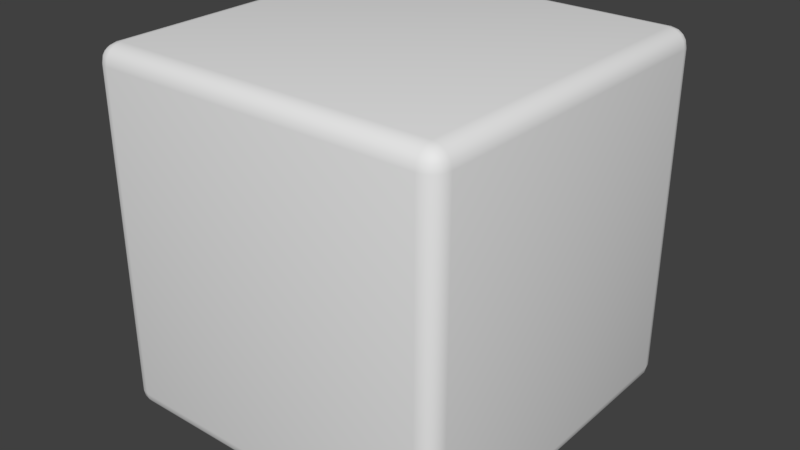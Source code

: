 # Source: prototypeD6.blend  (saved by Blender 2.79.0; exported with 4.5.12 LTS)
import bpy
from mathutils import Matrix  # noqa: F401  (used for matrix-valued properties, if any)

bpy.ops.wm.read_factory_settings(use_empty=True)
scene = bpy.context.scene
scene.name = 'Scene'

# ---- collections
col_collection_1 = bpy.data.collections.new('Collection 1'); scene.collection.children.link(col_collection_1)

# ---- materials (node trees are filled in below, after node groups)
mat_material = bpy.data.materials.new('Material')
mat_material.alpha_threshold = 0.0
mat_material.use_transparent_shadow = False
mat_material.roughness = 0.5
mat_material.line_color = (0.0, 0.0, 0.0, 1.0)

# ---- material node trees

# ---- world
world_world = bpy.data.worlds.new('World'); scene.world = world_world
world_world.color = (0.05088, 0.05088, 0.05088)
world_world.use_sun_shadow = False
world_world.sun_shadow_jitter_overblur = 0.0
world_world.cycles.sampling_method = 'MANUAL'

# ---- meshes
me_cube = bpy.data.meshes.new('Cube')
me_cube.from_pydata([(1.0, 0.9022, -0.9022), (0.9022, 0.9022, -1.0), (0.9022, 1.0, -0.9022), (0.9926, 0.9022, -0.9396), (0.9714, 0.9022, -0.9714), (0.9926, 0.9396, -0.9022), (0.9836, 0.9406, -0.9406), (0.9664, 0.9386, -0.9664), (0.9587, 0.9587, -0.9587), (0.9022, 0.9396, -0.9926), (0.9022, 0.9714, -0.9714), (0.9396, 0.9022, -0.9926), (0.9406, 0.9406, -0.9836), (0.9386, 0.9664, -0.9664), (0.9396, 0.9926, -0.9022), (0.9714, 0.9714, -0.9022), (0.9022, 0.9926, -0.9396), (0.9406, 0.9836, -0.9406), (0.9664, 0.9664, -0.9386), (1.0, -0.9022, -0.9022), (0.9022, -1.0, -0.9022), (0.9022, -0.9022, -1.0), (0.9926, -0.9396, -0.9022), (0.9714, -0.9714, -0.9022), (0.9926, -0.9022, -0.9396), (0.9836, -0.9406, -0.9406), (0.9664, -0.9664, -0.9386), (0.9587, -0.9587, -0.9587), (0.9022, -0.9926, -0.9396), (0.9022, -0.9714, -0.9714), (0.9396, -0.9926, -0.9022), (0.9406, -0.9836, -0.9406), (0.9386, -0.9664, -0.9664), (0.9396, -0.9022, -0.9926), (0.9714, -0.9022, -0.9714), (0.9022, -0.9396, -0.9926), (0.9406, -0.9406, -0.9836), (0.9664, -0.9386, -0.9664), (-0.9022, -1.0, -0.9022), (-1.0, -0.9022, -0.9022), (-0.9022, -0.9022, -1.0), (-0.9396, -0.9926, -0.9022), (-0.9714, -0.9714, -0.9022), (-0.9022, -0.9926, -0.9396), (-0.9406, -0.9836, -0.9406), (-0.9664, -0.9664, -0.9386), (-0.9587, -0.9587, -0.9587), (-0.9926, -0.9022, -0.9396), (-0.9714, -0.9022, -0.9714), (-0.9926, -0.9396, -0.9022), (-0.9836, -0.9406, -0.9406), (-0.9664, -0.9386, -0.9664), (-0.9022, -0.9396, -0.9926), (-0.9022, -0.9714, -0.9714), (-0.9396, -0.9022, -0.9926), (-0.9406, -0.9406, -0.9836), (-0.9386, -0.9664, -0.9664), (-0.9022, 1.0, -0.9022), (-0.9022, 0.9022, -1.0), (-1.0, 0.9022, -0.9022), (-0.9022, 0.9926, -0.9396), (-0.9022, 0.9714, -0.9714), (-0.9396, 0.9926, -0.9022), (-0.9406, 0.9836, -0.9406), (-0.9386, 0.9664, -0.9664), (-0.9587, 0.9587, -0.9587), (-0.9396, 0.9022, -0.9926), (-0.9714, 0.9022, -0.9714), (-0.9022, 0.9396, -0.9926), (-0.9406, 0.9406, -0.9836), (-0.9664, 0.9386, -0.9664), (-0.9926, 0.9396, -0.9022), (-0.9714, 0.9714, -0.9022), (-0.9926, 0.9022, -0.9396), (-0.9836, 0.9406, -0.9406), (-0.9664, 0.9664, -0.9386), (0.9022, 1.0, 0.9022), (0.9022, 0.9022, 1.0), (1.0, 0.9022, 0.9022), (0.9022, 0.9926, 0.9396), (0.9022, 0.9714, 0.9714), (0.9396, 0.9926, 0.9022), (0.9406, 0.9836, 0.9406), (0.9386, 0.9664, 0.9664), (0.9587, 0.9587, 0.9587), (0.9396, 0.9022, 0.9926), (0.9714, 0.9022, 0.9714), (0.9022, 0.9396, 0.9926), (0.9406, 0.9406, 0.9836), (0.9664, 0.9386, 0.9664), (0.9926, 0.9396, 0.9022), (0.9714, 0.9714, 0.9022), (0.9926, 0.9022, 0.9396), (0.9836, 0.9406, 0.9406), (0.9664, 0.9664, 0.9386), (0.9022, -1.0, 0.9022), (1.0, -0.9022, 0.9022), (0.9022, -0.9022, 1.0), (0.9396, -0.9926, 0.9022), (0.9714, -0.9714, 0.9022), (0.9022, -0.9926, 0.9396), (0.9406, -0.9836, 0.9406), (0.9664, -0.9664, 0.9386), (0.9587, -0.9587, 0.9587), (0.9926, -0.9022, 0.9396), (0.9714, -0.9022, 0.9714), (0.9926, -0.9396, 0.9022), (0.9836, -0.9406, 0.9406), (0.9664, -0.9386, 0.9664), (0.9022, -0.9396, 0.9926), (0.9022, -0.9714, 0.9714), (0.9396, -0.9022, 0.9926), (0.9406, -0.9406, 0.9836), (0.9386, -0.9664, 0.9664), (-1.0, -0.9022, 0.9022), (-0.9022, -1.0, 0.9022), (-0.9022, -0.9022, 1.0), (-0.9926, -0.9396, 0.9022), (-0.9714, -0.9714, 0.9022), (-0.9926, -0.9022, 0.9396), (-0.9836, -0.9406, 0.9406), (-0.9664, -0.9664, 0.9386), (-0.9587, -0.9587, 0.9587), (-0.9022, -0.9926, 0.9396), (-0.9022, -0.9714, 0.9714), (-0.9396, -0.9926, 0.9022), (-0.9406, -0.9836, 0.9406), (-0.9386, -0.9664, 0.9664), (-0.9396, -0.9022, 0.9926), (-0.9714, -0.9022, 0.9714), (-0.9022, -0.9396, 0.9926), (-0.9406, -0.9406, 0.9836), (-0.9664, -0.9386, 0.9664), (-1.0, 0.9022, 0.9022), (-0.9022, 0.9022, 1.0), (-0.9022, 1.0, 0.9022), (-0.9926, 0.9022, 0.9396), (-0.9714, 0.9022, 0.9714), (-0.9926, 0.9396, 0.9022), (-0.9836, 0.9406, 0.9406), (-0.9664, 0.9386, 0.9664), (-0.9587, 0.9587, 0.9587), (-0.9022, 0.9396, 0.9926), (-0.9022, 0.9714, 0.9714), (-0.9396, 0.9022, 0.9926), (-0.9406, 0.9406, 0.9836), (-0.9386, 0.9664, 0.9664), (-0.9396, 0.9926, 0.9022), (-0.9714, 0.9714, 0.9022), (-0.9022, 0.9926, 0.9396), (-0.9406, 0.9836, 0.9406), (-0.9664, 0.9664, 0.9386)], [], [(76, 2, 57, 135), (1, 21, 40, 58), (39, 114, 133, 59), (77, 134, 116, 97), (20, 95, 115, 38), (0, 3, 6, 5), (3, 4, 7, 6), (5, 6, 18, 15), (6, 7, 8, 18), (1, 9, 12, 11), (9, 10, 13, 12), (11, 12, 7, 4), (12, 13, 8, 7), (2, 14, 17, 16), (14, 15, 18, 17), (16, 17, 13, 10), (17, 18, 8, 13), (19, 22, 25, 24), (22, 23, 26, 25), (24, 25, 37, 34), (25, 26, 27, 37), (20, 28, 31, 30), (28, 29, 32, 31), (30, 31, 26, 23), (31, 32, 27, 26), (21, 33, 36, 35), (33, 34, 37, 36), (35, 36, 32, 29), (36, 37, 27, 32), (38, 41, 44, 43), (41, 42, 45, 44), (43, 44, 56, 53), (44, 45, 46, 56), (39, 47, 50, 49), (47, 48, 51, 50), (49, 50, 45, 42), (50, 51, 46, 45), (40, 52, 55, 54), (52, 53, 56, 55), (54, 55, 51, 48), (55, 56, 46, 51), (57, 60, 63, 62), (60, 61, 64, 63), (62, 63, 75, 72), (63, 64, 65, 75), (58, 66, 69, 68), (66, 67, 70, 69), (68, 69, 64, 61), (69, 70, 65, 64), (59, 71, 74, 73), (71, 72, 75, 74), (73, 74, 70, 67), (74, 75, 65, 70), (76, 79, 82, 81), (79, 80, 83, 82), (81, 82, 94, 91), (82, 83, 84, 94), (77, 85, 88, 87), (85, 86, 89, 88), (87, 88, 83, 80), (88, 89, 84, 83), (78, 90, 93, 92), (90, 91, 94, 93), (92, 93, 89, 86), (93, 94, 84, 89), (95, 98, 101, 100), (98, 99, 102, 101), (100, 101, 113, 110), (101, 102, 103, 113), (96, 104, 107, 106), (104, 105, 108, 107), (106, 107, 102, 99), (107, 108, 103, 102), (97, 109, 112, 111), (109, 110, 113, 112), (111, 112, 108, 105), (112, 113, 103, 108), (114, 117, 120, 119), (117, 118, 121, 120), (119, 120, 132, 129), (120, 121, 122, 132), (115, 123, 126, 125), (123, 124, 127, 126), (125, 126, 121, 118), (126, 127, 122, 121), (116, 128, 131, 130), (128, 129, 132, 131), (130, 131, 127, 124), (131, 132, 122, 127), (133, 136, 139, 138), (136, 137, 140, 139), (138, 139, 151, 148), (139, 140, 141, 151), (134, 142, 145, 144), (142, 143, 146, 145), (144, 145, 140, 137), (145, 146, 141, 140), (135, 147, 150, 149), (147, 148, 151, 150), (149, 150, 146, 143), (150, 151, 141, 146), (0, 19, 24, 3), (3, 24, 34, 4), (4, 34, 33, 11), (11, 33, 21, 1), (1, 58, 68, 9), (9, 68, 61, 10), (10, 61, 60, 16), (16, 60, 57, 2), (2, 76, 81, 14), (14, 81, 91, 15), (15, 91, 90, 5), (5, 90, 78, 0), (20, 38, 43, 28), (28, 43, 53, 29), (29, 53, 52, 35), (35, 52, 40, 21), (19, 96, 106, 22), (22, 106, 99, 23), (23, 99, 98, 30), (30, 98, 95, 20), (39, 59, 73, 47), (47, 73, 67, 48), (48, 67, 66, 54), (54, 66, 58, 40), (38, 115, 125, 41), (41, 125, 118, 42), (42, 118, 117, 49), (49, 117, 114, 39), (59, 133, 138, 71), (71, 138, 148, 72), (72, 148, 147, 62), (62, 147, 135, 57), (77, 97, 111, 85), (85, 111, 105, 86), (86, 105, 104, 92), (92, 104, 96, 78), (76, 135, 149, 79), (79, 149, 143, 80), (80, 143, 142, 87), (87, 142, 134, 77), (97, 116, 130, 109), (109, 130, 124, 110), (110, 124, 123, 100), (100, 123, 115, 95), (116, 134, 144, 128), (128, 144, 137, 129), (129, 137, 136, 119), (119, 136, 133, 114), (0, 78, 96, 19)])
me_cube.polygons.foreach_set('use_smooth', [True] * 150)
_uv = me_cube.uv_layers.new(name='UVMap')
_uv.uv.foreach_set('vector', [0.5621, 0.8789, 0.6412, 0.8789, 0.6412, 0.958, 0.5621, 0.958, 0.2195, 0.9512, 0.2195, 0.872, 0.2986, 0.872, 0.2986, 0.9512, 0.4137, 0.9531, 0.3346, 0.9531, 0.3346, 0.874, 0.4137, 0.874, 0.002002, 0.9553, 0.002002, 0.8762, 0.08113, 0.8762, 0.08113, 0.9553, 0.1106, 0.9561, 0.1106, 0.877, 0.1898, 0.877, 0.1898, 0.9561, 0.4617, 0.4742, 0.4607, 0.4743, 0.4604, 0.4731, 0.4615, 0.473, 0.4607, 0.4743, 0.4594, 0.4744, 0.4594, 0.4732, 0.4604, 0.4731, 0.4615, 0.473, 0.4604, 0.4731, 0.46, 0.4721, 0.4609, 0.4719, 0.4604, 0.4731, 0.4594, 0.4732, 0.4593, 0.4725, 0.46, 0.4721, 0.4567, 0.4743, 0.4569, 0.4731, 0.4582, 0.4731, 0.458, 0.4744, 0.4569, 0.4731, 0.4573, 0.4719, 0.4585, 0.4722, 0.4582, 0.4731, 0.458, 0.4744, 0.4582, 0.4731, 0.4594, 0.4732, 0.4594, 0.4744, 0.4582, 0.4731, 0.4585, 0.4722, 0.4593, 0.4725, 0.4594, 0.4732, 0.477, 0.4028, 0.4757, 0.4028, 0.4757, 0.4015, 0.4771, 0.4015, 0.4757, 0.4028, 0.4747, 0.4028, 0.4749, 0.4015, 0.4757, 0.4015, 0.4771, 0.4015, 0.4757, 0.4015, 0.4759, 0.4006, 0.4772, 0.4004, 0.4591, 0.4715, 0.46, 0.4721, 0.4593, 0.4725, 0.4585, 0.4722, 0.5391, 0.5305, 0.5392, 0.5317, 0.5383, 0.5318, 0.5381, 0.5305, 0.5392, 0.5317, 0.5397, 0.5328, 0.5387, 0.5326, 0.5383, 0.5318, 0.4607, 0.5339, 0.4604, 0.5352, 0.4594, 0.5351, 0.4594, 0.534, 0.4604, 0.5352, 0.46, 0.536, 0.4593, 0.5358, 0.4594, 0.5351, 0.4031, 0.4619, 0.4031, 0.4632, 0.4017, 0.4633, 0.4017, 0.462, 0.4031, 0.4632, 0.4031, 0.4644, 0.4018, 0.4642, 0.4017, 0.4633, 0.4017, 0.462, 0.4017, 0.4633, 0.4007, 0.4633, 0.4006, 0.4621, 0.4017, 0.4633, 0.4018, 0.4642, 0.401, 0.464, 0.4007, 0.4633, 0.4567, 0.5339, 0.458, 0.534, 0.4582, 0.5352, 0.4569, 0.5351, 0.458, 0.534, 0.4594, 0.534, 0.4594, 0.5351, 0.4582, 0.5352, 0.4569, 0.5351, 0.4582, 0.5352, 0.4585, 0.536, 0.4573, 0.5361, 0.4582, 0.5352, 0.4594, 0.5351, 0.4593, 0.5358, 0.4585, 0.536, 0.4699, 0.4619, 0.4713, 0.462, 0.4713, 0.4633, 0.4699, 0.4632, 0.4713, 0.462, 0.4725, 0.4621, 0.4723, 0.4633, 0.4713, 0.4633, 0.4699, 0.4632, 0.4713, 0.4633, 0.4713, 0.4642, 0.4699, 0.4644, 0.4713, 0.4633, 0.4723, 0.4633, 0.472, 0.464, 0.4713, 0.4642, 0.5944, 0.5972, 0.5957, 0.5972, 0.5959, 0.5985, 0.5946, 0.5985, 0.5957, 0.5972, 0.5971, 0.5972, 0.5971, 0.5985, 0.5959, 0.5985, 0.5946, 0.5985, 0.5959, 0.5985, 0.5962, 0.5994, 0.595, 0.5996, 0.5959, 0.5985, 0.5971, 0.5985, 0.597, 0.5991, 0.5962, 0.5994, 0.5994, 0.5972, 0.5992, 0.5985, 0.5981, 0.5985, 0.5984, 0.5972, 0.4699, 0.4652, 0.4699, 0.4644, 0.4713, 0.4642, 0.4713, 0.4649, 0.5984, 0.5972, 0.5981, 0.5985, 0.5971, 0.5985, 0.5971, 0.5972, 0.5981, 0.5985, 0.5977, 0.5994, 0.597, 0.5991, 0.5971, 0.5985, 0.543, 0.4028, 0.543, 0.4015, 0.5445, 0.4015, 0.5444, 0.4028, 0.543, 0.4015, 0.5431, 0.4004, 0.5445, 0.4006, 0.5445, 0.4015, 0.5444, 0.4028, 0.5445, 0.4015, 0.5455, 0.4015, 0.5457, 0.4028, 0.5445, 0.4015, 0.5445, 0.4006, 0.5453, 0.4009, 0.5455, 0.4015, 0.5994, 0.5371, 0.5984, 0.5371, 0.5981, 0.5358, 0.5992, 0.5358, 0.5984, 0.5371, 0.5971, 0.5371, 0.5971, 0.5359, 0.5981, 0.5358, 0.4015, 0.4684, 0.4006, 0.4682, 0.401, 0.4673, 0.402, 0.4672, 0.5981, 0.5358, 0.5971, 0.5359, 0.597, 0.5352, 0.5977, 0.535, 0.5944, 0.5371, 0.5946, 0.5358, 0.5959, 0.5358, 0.5957, 0.5371, 0.5946, 0.5358, 0.595, 0.5348, 0.5962, 0.535, 0.5959, 0.5358, 0.5957, 0.5371, 0.5959, 0.5358, 0.5971, 0.5359, 0.5971, 0.5371, 0.5959, 0.5358, 0.5962, 0.535, 0.597, 0.5352, 0.5971, 0.5359, 0.477, 0.4629, 0.4771, 0.4642, 0.4757, 0.4642, 0.4757, 0.4629, 0.4771, 0.4642, 0.4772, 0.4652, 0.4759, 0.465, 0.4757, 0.4642, 0.4757, 0.4629, 0.4757, 0.4642, 0.4749, 0.4641, 0.4747, 0.4629, 0.5963, 0.4672, 0.5971, 0.4678, 0.5965, 0.468, 0.5957, 0.4678, 0.5989, 0.4699, 0.5979, 0.4699, 0.5976, 0.4686, 0.5987, 0.4687, 0.5979, 0.4699, 0.5966, 0.4699, 0.5965, 0.4687, 0.5976, 0.4686, 0.4757, 0.4683, 0.4747, 0.4682, 0.4751, 0.4673, 0.4761, 0.4672, 0.5976, 0.4686, 0.5965, 0.4687, 0.5965, 0.468, 0.5971, 0.4678, 0.5939, 0.4699, 0.594, 0.4687, 0.5954, 0.4687, 0.5952, 0.4699, 0.594, 0.4687, 0.5945, 0.4676, 0.5957, 0.4678, 0.5954, 0.4687, 0.5952, 0.4699, 0.5954, 0.4687, 0.5965, 0.4687, 0.5966, 0.4699, 0.5954, 0.4687, 0.5957, 0.4678, 0.5965, 0.468, 0.5965, 0.4687, 0.4031, 0.4026, 0.4017, 0.4026, 0.4017, 0.4014, 0.4031, 0.4014, 0.4017, 0.4026, 0.4006, 0.4027, 0.4007, 0.4016, 0.4017, 0.4014, 0.4031, 0.4014, 0.4017, 0.4014, 0.4018, 0.4006, 0.4031, 0.4004, 0.5968, 0.5328, 0.5962, 0.5322, 0.597, 0.532, 0.5977, 0.5322, 0.5944, 0.5301, 0.5957, 0.5301, 0.5959, 0.5314, 0.5946, 0.5313, 0.5957, 0.5301, 0.5971, 0.5301, 0.5971, 0.5313, 0.5959, 0.5314, 0.5946, 0.5313, 0.5959, 0.5314, 0.5962, 0.5322, 0.595, 0.5324, 0.5959, 0.5314, 0.5971, 0.5313, 0.597, 0.532, 0.5962, 0.5322, 0.5994, 0.5301, 0.5992, 0.5313, 0.5982, 0.5313, 0.5984, 0.5301, 0.5992, 0.5313, 0.5986, 0.5324, 0.5977, 0.5322, 0.5982, 0.5313, 0.5984, 0.5301, 0.5982, 0.5313, 0.5971, 0.5313, 0.5971, 0.5301, 0.5982, 0.5313, 0.5977, 0.5322, 0.597, 0.532, 0.5971, 0.5313, 0.5391, 0.5972, 0.5392, 0.5985, 0.5382, 0.5985, 0.5381, 0.5972, 0.5392, 0.5985, 0.5397, 0.5996, 0.5387, 0.5994, 0.5382, 0.5985, 0.5349, 0.5339, 0.5346, 0.5351, 0.5335, 0.5351, 0.5336, 0.5339, 0.5346, 0.5351, 0.5341, 0.5359, 0.5334, 0.5357, 0.5335, 0.5351, 0.4699, 0.4026, 0.4699, 0.4014, 0.4713, 0.4014, 0.4713, 0.4026, 0.4699, 0.4014, 0.4699, 0.4004, 0.4713, 0.4006, 0.4713, 0.4014, 0.4713, 0.4026, 0.4713, 0.4014, 0.4723, 0.4016, 0.4725, 0.4027, 0.4713, 0.4014, 0.4713, 0.4006, 0.472, 0.4009, 0.4723, 0.4016, 0.5308, 0.5339, 0.5321, 0.5339, 0.5324, 0.5352, 0.531, 0.5351, 0.5321, 0.5339, 0.5336, 0.5339, 0.5335, 0.5351, 0.5324, 0.5352, 0.531, 0.5351, 0.5324, 0.5352, 0.5327, 0.536, 0.5314, 0.536, 0.5324, 0.5352, 0.5335, 0.5351, 0.5334, 0.5357, 0.5327, 0.536, 0.5359, 0.4742, 0.5349, 0.4743, 0.5346, 0.473, 0.5356, 0.4729, 0.5349, 0.4743, 0.5336, 0.4744, 0.5335, 0.4731, 0.5346, 0.473, 0.5356, 0.4729, 0.5346, 0.473, 0.5341, 0.4721, 0.535, 0.4718, 0.5346, 0.473, 0.5335, 0.4731, 0.5334, 0.4724, 0.5341, 0.4721, 0.5308, 0.4743, 0.531, 0.473, 0.5324, 0.4731, 0.5321, 0.4744, 0.531, 0.473, 0.5314, 0.4719, 0.5327, 0.4722, 0.5324, 0.4731, 0.5321, 0.4744, 0.5324, 0.4731, 0.5335, 0.4731, 0.5336, 0.4744, 0.5324, 0.4731, 0.5327, 0.4722, 0.5334, 0.4724, 0.5335, 0.4731, 0.543, 0.4629, 0.5444, 0.4629, 0.5445, 0.4642, 0.543, 0.4642, 0.5444, 0.4629, 0.5457, 0.4629, 0.5455, 0.4641, 0.5445, 0.4642, 0.543, 0.4642, 0.5445, 0.4642, 0.5445, 0.465, 0.5431, 0.4652, 0.5445, 0.4642, 0.5455, 0.4641, 0.5453, 0.4648, 0.5445, 0.465, 0.4617, 0.4742, 0.4617, 0.5338, 0.4607, 0.5339, 0.4607, 0.4743, 0.4607, 0.4743, 0.4607, 0.5339, 0.4594, 0.534, 0.4594, 0.4744, 0.4594, 0.4744, 0.4594, 0.534, 0.458, 0.534, 0.458, 0.4744, 0.458, 0.4744, 0.458, 0.534, 0.4567, 0.5339, 0.4567, 0.4743, 0.4567, 0.4743, 0.4014, 0.4696, 0.4015, 0.4684, 0.4569, 0.4731, 0.4569, 0.4731, 0.4015, 0.4684, 0.402, 0.4672, 0.4573, 0.4719, 0.4772, 0.4004, 0.5431, 0.4004, 0.543, 0.4015, 0.4771, 0.4015, 0.4771, 0.4015, 0.543, 0.4015, 0.543, 0.4028, 0.477, 0.4028, 0.477, 0.4028, 0.477, 0.4629, 0.4757, 0.4629, 0.4757, 0.4028, 0.4757, 0.4028, 0.4757, 0.4629, 0.4747, 0.4629, 0.4747, 0.4028, 0.5391, 0.468, 0.5945, 0.4676, 0.594, 0.4687, 0.5387, 0.4691, 0.5387, 0.4691, 0.594, 0.4687, 0.5939, 0.4699, 0.5386, 0.4703, 0.4031, 0.4619, 0.4699, 0.4619, 0.4699, 0.4632, 0.4031, 0.4632, 0.4031, 0.4632, 0.4699, 0.4632, 0.4699, 0.4644, 0.4031, 0.4644, 0.4031, 0.4644, 0.4699, 0.4644, 0.4699, 0.4652, 0.4031, 0.4652, 0.4569, 0.5351, 0.4015, 0.5304, 0.4014, 0.5292, 0.4567, 0.5339, 0.5391, 0.5305, 0.5944, 0.5301, 0.5946, 0.5313, 0.5392, 0.5317, 0.5392, 0.5317, 0.5946, 0.5313, 0.595, 0.5324, 0.5397, 0.5328, 0.4006, 0.4621, 0.4006, 0.4027, 0.4017, 0.4026, 0.4017, 0.462, 0.4017, 0.462, 0.4017, 0.4026, 0.4031, 0.4026, 0.4031, 0.4619, 0.5944, 0.5972, 0.5944, 0.5371, 0.5957, 0.5371, 0.5957, 0.5972, 0.5957, 0.5972, 0.5957, 0.5371, 0.5971, 0.5371, 0.5971, 0.5972, 0.5971, 0.5972, 0.5971, 0.5371, 0.5984, 0.5371, 0.5984, 0.5972, 0.5984, 0.5972, 0.5984, 0.5371, 0.5994, 0.5371, 0.5994, 0.5972, 0.4699, 0.4619, 0.4699, 0.4026, 0.4713, 0.4026, 0.4713, 0.462, 0.4713, 0.462, 0.4713, 0.4026, 0.4725, 0.4027, 0.4725, 0.4621, 0.595, 0.5996, 0.5397, 0.5996, 0.5392, 0.5985, 0.5946, 0.5985, 0.5946, 0.5985, 0.5392, 0.5985, 0.5391, 0.5972, 0.5944, 0.5972, 0.5944, 0.5371, 0.5391, 0.5371, 0.5392, 0.5358, 0.5946, 0.5358, 0.5946, 0.5358, 0.5392, 0.5358, 0.5397, 0.5348, 0.595, 0.5348, 0.5457, 0.4028, 0.5457, 0.4629, 0.5444, 0.4629, 0.5444, 0.4028, 0.5444, 0.4028, 0.5444, 0.4629, 0.543, 0.4629, 0.543, 0.4028, 0.5989, 0.4699, 0.5994, 0.5301, 0.5984, 0.5301, 0.5979, 0.4699, 0.5979, 0.4699, 0.5984, 0.5301, 0.5971, 0.5301, 0.5966, 0.4699, 0.5966, 0.4699, 0.5971, 0.5301, 0.5957, 0.5301, 0.5952, 0.4699, 0.5952, 0.4699, 0.5957, 0.5301, 0.5944, 0.5301, 0.5939, 0.4699, 0.477, 0.4629, 0.543, 0.4629, 0.543, 0.4642, 0.4771, 0.4642, 0.4771, 0.4642, 0.543, 0.4642, 0.5431, 0.4652, 0.4772, 0.4652, 0.4761, 0.4672, 0.5314, 0.4719, 0.531, 0.473, 0.4757, 0.4683, 0.4757, 0.4683, 0.531, 0.473, 0.5308, 0.4743, 0.4755, 0.4696, 0.4755, 0.5292, 0.5308, 0.5339, 0.531, 0.5351, 0.4757, 0.5304, 0.4757, 0.5304, 0.531, 0.5351, 0.5314, 0.536, 0.4761, 0.5313, 0.4031, 0.4004, 0.4699, 0.4004, 0.4699, 0.4014, 0.4031, 0.4014, 0.4031, 0.4014, 0.4699, 0.4014, 0.4699, 0.4026, 0.4031, 0.4026, 0.5308, 0.5339, 0.5308, 0.4743, 0.5321, 0.4744, 0.5321, 0.5339, 0.5321, 0.5339, 0.5321, 0.4744, 0.5336, 0.4744, 0.5336, 0.5339, 0.5336, 0.5339, 0.5336, 0.4744, 0.5349, 0.4743, 0.5349, 0.5339, 0.5349, 0.5339, 0.5349, 0.4743, 0.5359, 0.4742, 0.5359, 0.5337, 0.4459, 0.8715, 0.525, 0.8715, 0.525, 0.9506, 0.4459, 0.9506])
me_cube.materials.append(mat_material)
me_cube.use_remesh_preserve_volume = False
me_cube.use_remesh_preserve_attributes = False
me_cube.use_mirror_vertex_groups = False
me_cube.update()

# ---- objects
ob_cube = bpy.data.objects.new('Cube', me_cube)

# ---- transforms, parenting, visibility, modifiers, constraints
ob_cube.location = (0.0, 0.0, 0.0)
ob_cube.lock_rotations_4d = False
ob_cube.empty_display_type = 'ARROWS'
ob_cube.lineart.crease_threshold = 0.0
_m = ob_cube.modifiers.new('EdgeSplit', 'EDGE_SPLIT')

# ---- collection membership
col_collection_1.objects.link(ob_cube)

# ---- scene / render settings (as saved in the file)
scene.frame_start = 1; scene.frame_end = 250; scene.frame_set(1)
scene.render.engine = 'BLENDER_EEVEE_NEXT'
scene.render.resolution_percentage = 50
scene.render.dither_intensity = 0.0
scene.cycles.use_denoising = False
scene.cycles.samples = 128
scene.cycles.sampling_pattern = 'TABULATED_SOBOL'
scene.cycles.use_adaptive_sampling = False
scene.cycles.use_light_tree = False
scene.cycles.blur_glossy = 0.0
scene.cycles.sample_clamp_indirect = 0.0
scene.view_settings.view_transform = 'Standard'
bpy.context.view_layer.update()

# ---- added for rendering (the .blend has no active camera and no usable light): camera, sun
cam_auto = bpy.data.cameras.new('AutoCamera')
cam_auto.lens = 50.0
cam_auto.sensor_width = 36.0
cam_auto.clip_end = 1000.0
ob_auto_camera = bpy.data.objects.new('AutoCamera', cam_auto)
scene.collection.objects.link(ob_auto_camera)
ob_auto_camera.location = (3.20507, -3.84609, 2.56406)
ob_auto_camera.rotation_euler = (1.09748, -7.21219e-08, 0.694738)
scene.camera = ob_auto_camera
light_auto_sun = bpy.data.lights.new('AutoSun', 'SUN')
light_auto_sun.energy = 3.0
light_auto_sun.angle = 0.0523599
ob_auto_sun = bpy.data.objects.new('AutoSun', light_auto_sun)
scene.collection.objects.link(ob_auto_sun)
ob_auto_sun.rotation_euler = (0.872665, 0.174533, 0.523599)
bpy.context.view_layer.update()

